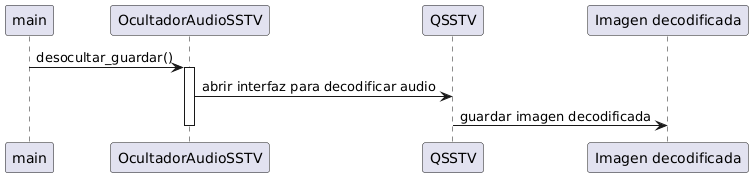

The diagram above was rendered by PlantUML. Its source (embedded in the PNG):
@startuml
participant main
participant OcultadorAudioSSTV
participant QSSTV
participant "Imagen decodificada" as ImagenSalida

main -> OcultadorAudioSSTV : desocultar_guardar()
activate OcultadorAudioSSTV

OcultadorAudioSSTV -> QSSTV : abrir interfaz para decodificar audio
QSSTV -> ImagenSalida : guardar imagen decodificada

deactivate OcultadorAudioSSTV
@enduml